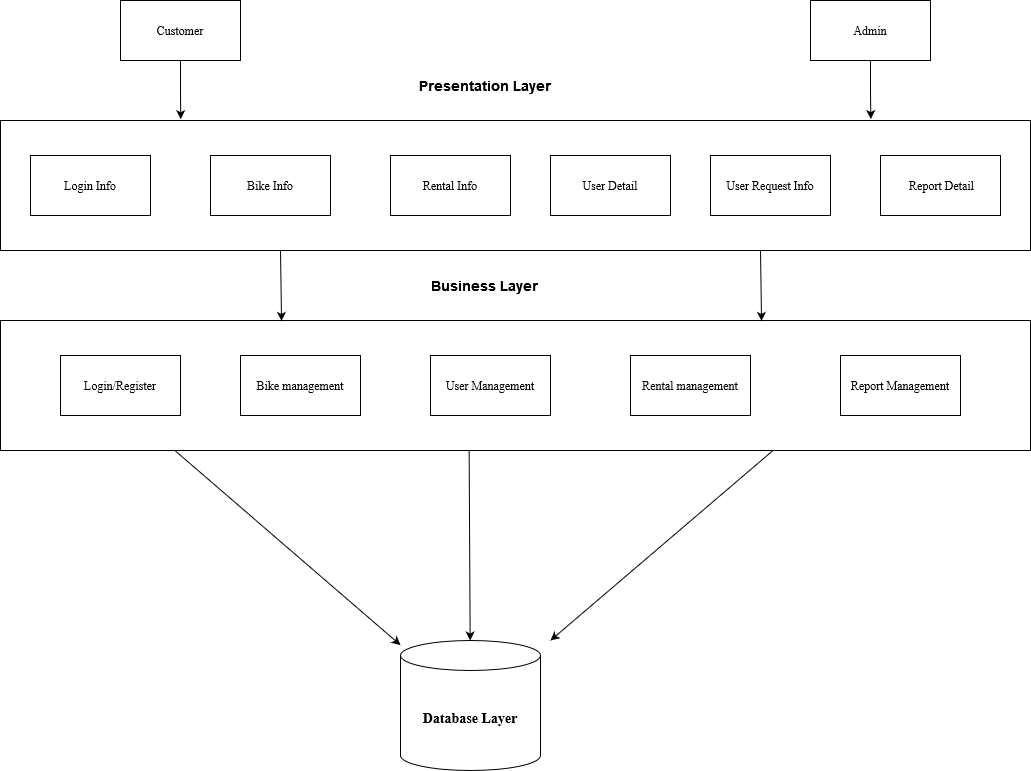

The diagram above was exported from draw.io. Its source (the exported page's mxGraphModel, read from the mxfile embedded in the PNG):
<mxGraphModel dx="2492" dy="1010" grid="1" gridSize="10" guides="1" tooltips="1" connect="1" arrows="1" fold="1" page="1" pageScale="1" pageWidth="850" pageHeight="1100" math="0" shadow="0">
  <root>
    <mxCell id="0" />
    <mxCell id="1" parent="0" />
    <mxCell id="u49oN-7jd8bV2ZjRG8Dc-1" value="Customer" style="rounded=0;whiteSpace=wrap;html=1;fontFamily=Times New Roman;" vertex="1" parent="1">
      <mxGeometry y="160" width="120" height="60" as="geometry" />
    </mxCell>
    <mxCell id="u49oN-7jd8bV2ZjRG8Dc-2" value="Admin" style="rounded=0;whiteSpace=wrap;html=1;fontFamily=Times New Roman;" vertex="1" parent="1">
      <mxGeometry x="690" y="160" width="120" height="60" as="geometry" />
    </mxCell>
    <mxCell id="u49oN-7jd8bV2ZjRG8Dc-3" value="" style="rounded=0;whiteSpace=wrap;html=1;fontFamily=Times New Roman;" vertex="1" parent="1">
      <mxGeometry x="-120" y="280" width="1030" height="130" as="geometry" />
    </mxCell>
    <mxCell id="u49oN-7jd8bV2ZjRG8Dc-4" value="Login Info" style="rounded=0;whiteSpace=wrap;html=1;fontFamily=Times New Roman;" vertex="1" parent="1">
      <mxGeometry x="-90" y="315" width="120" height="60" as="geometry" />
    </mxCell>
    <mxCell id="u49oN-7jd8bV2ZjRG8Dc-5" value="Bike Info" style="rounded=0;whiteSpace=wrap;html=1;fontFamily=Times New Roman;" vertex="1" parent="1">
      <mxGeometry x="90" y="315" width="120" height="60" as="geometry" />
    </mxCell>
    <mxCell id="u49oN-7jd8bV2ZjRG8Dc-6" value="Rental Info" style="rounded=0;whiteSpace=wrap;html=1;fontFamily=Times New Roman;" vertex="1" parent="1">
      <mxGeometry x="270" y="315" width="120" height="60" as="geometry" />
    </mxCell>
    <mxCell id="u49oN-7jd8bV2ZjRG8Dc-7" value="User Detail" style="rounded=0;whiteSpace=wrap;html=1;fontFamily=Times New Roman;" vertex="1" parent="1">
      <mxGeometry x="430" y="315" width="120" height="60" as="geometry" />
    </mxCell>
    <mxCell id="u49oN-7jd8bV2ZjRG8Dc-8" value="User Request Info" style="rounded=0;whiteSpace=wrap;html=1;fontFamily=Times New Roman;" vertex="1" parent="1">
      <mxGeometry x="590" y="315" width="120" height="60" as="geometry" />
    </mxCell>
    <mxCell id="u49oN-7jd8bV2ZjRG8Dc-9" value="&amp;nbsp;Report Detail" style="rounded=0;whiteSpace=wrap;html=1;fontFamily=Times New Roman;" vertex="1" parent="1">
      <mxGeometry x="760" y="315" width="120" height="60" as="geometry" />
    </mxCell>
    <mxCell id="u49oN-7jd8bV2ZjRG8Dc-10" value="" style="rounded=0;whiteSpace=wrap;html=1;fontFamily=Times New Roman;" vertex="1" parent="1">
      <mxGeometry x="-120" y="480" width="1030" height="130" as="geometry" />
    </mxCell>
    <mxCell id="u49oN-7jd8bV2ZjRG8Dc-11" value="Login/Register" style="rounded=0;whiteSpace=wrap;html=1;fontFamily=Times New Roman;" vertex="1" parent="1">
      <mxGeometry x="-60" y="515" width="120" height="60" as="geometry" />
    </mxCell>
    <mxCell id="u49oN-7jd8bV2ZjRG8Dc-12" value="Bike management" style="rounded=0;whiteSpace=wrap;html=1;fontFamily=Times New Roman;" vertex="1" parent="1">
      <mxGeometry x="120" y="515" width="120" height="60" as="geometry" />
    </mxCell>
    <mxCell id="u49oN-7jd8bV2ZjRG8Dc-13" value="User Management" style="rounded=0;whiteSpace=wrap;html=1;fontFamily=Times New Roman;" vertex="1" parent="1">
      <mxGeometry x="310" y="515" width="120" height="60" as="geometry" />
    </mxCell>
    <mxCell id="u49oN-7jd8bV2ZjRG8Dc-14" value="Rental management" style="rounded=0;whiteSpace=wrap;html=1;fontFamily=Times New Roman;" vertex="1" parent="1">
      <mxGeometry x="510" y="515" width="120" height="60" as="geometry" />
    </mxCell>
    <mxCell id="u49oN-7jd8bV2ZjRG8Dc-15" value="Report Management" style="rounded=0;whiteSpace=wrap;html=1;fontFamily=Times New Roman;" vertex="1" parent="1">
      <mxGeometry x="720" y="515" width="120" height="60" as="geometry" />
    </mxCell>
    <mxCell id="u49oN-7jd8bV2ZjRG8Dc-16" value="&lt;b&gt;&lt;font style=&quot;font-size: 14px;&quot;&gt;Database Layer&lt;/font&gt;&lt;/b&gt;" style="shape=cylinder3;whiteSpace=wrap;html=1;boundedLbl=1;backgroundOutline=1;size=15;fontFamily=Times New Roman;" vertex="1" parent="1">
      <mxGeometry x="280" y="800" width="140" height="130" as="geometry" />
    </mxCell>
    <mxCell id="u49oN-7jd8bV2ZjRG8Dc-18" style="edgeStyle=orthogonalEdgeStyle;rounded=0;orthogonalLoop=1;jettySize=auto;html=1;exitX=0.5;exitY=1;exitDx=0;exitDy=0;entryX=0.175;entryY=-0.01;entryDx=0;entryDy=0;entryPerimeter=0;" edge="1" parent="1" source="u49oN-7jd8bV2ZjRG8Dc-1" target="u49oN-7jd8bV2ZjRG8Dc-3">
      <mxGeometry relative="1" as="geometry" />
    </mxCell>
    <mxCell id="u49oN-7jd8bV2ZjRG8Dc-19" style="edgeStyle=orthogonalEdgeStyle;rounded=0;orthogonalLoop=1;jettySize=auto;html=1;exitX=0.5;exitY=1;exitDx=0;exitDy=0;entryX=0.845;entryY=-0.011;entryDx=0;entryDy=0;entryPerimeter=0;" edge="1" parent="1" source="u49oN-7jd8bV2ZjRG8Dc-2" target="u49oN-7jd8bV2ZjRG8Dc-3">
      <mxGeometry relative="1" as="geometry" />
    </mxCell>
    <mxCell id="u49oN-7jd8bV2ZjRG8Dc-20" value="" style="endArrow=classic;html=1;rounded=0;exitX=0.299;exitY=0.996;exitDx=0;exitDy=0;exitPerimeter=0;entryX=0.3;entryY=-0.001;entryDx=0;entryDy=0;entryPerimeter=0;" edge="1" parent="1">
      <mxGeometry width="50" height="50" relative="1" as="geometry">
        <mxPoint x="160.00000000000003" y="410" as="sourcePoint" />
        <mxPoint x="161.03" y="480.39" as="targetPoint" />
      </mxGeometry>
    </mxCell>
    <mxCell id="u49oN-7jd8bV2ZjRG8Dc-21" value="" style="endArrow=classic;html=1;rounded=0;exitX=0.299;exitY=0.996;exitDx=0;exitDy=0;exitPerimeter=0;entryX=0.3;entryY=-0.001;entryDx=0;entryDy=0;entryPerimeter=0;" edge="1" parent="1">
      <mxGeometry width="50" height="50" relative="1" as="geometry">
        <mxPoint x="640" y="410" as="sourcePoint" />
        <mxPoint x="641.03" y="480.39" as="targetPoint" />
      </mxGeometry>
    </mxCell>
    <mxCell id="u49oN-7jd8bV2ZjRG8Dc-22" value="" style="endArrow=classic;html=1;rounded=0;exitX=0.169;exitY=0.998;exitDx=0;exitDy=0;exitPerimeter=0;" edge="1" parent="1" source="u49oN-7jd8bV2ZjRG8Dc-10" target="u49oN-7jd8bV2ZjRG8Dc-16">
      <mxGeometry width="50" height="50" relative="1" as="geometry">
        <mxPoint x="170" y="750" as="sourcePoint" />
        <mxPoint x="220" y="700" as="targetPoint" />
      </mxGeometry>
    </mxCell>
    <mxCell id="u49oN-7jd8bV2ZjRG8Dc-23" value="" style="endArrow=classic;html=1;rounded=0;exitX=0.455;exitY=0.997;exitDx=0;exitDy=0;exitPerimeter=0;" edge="1" parent="1" source="u49oN-7jd8bV2ZjRG8Dc-10" target="u49oN-7jd8bV2ZjRG8Dc-16">
      <mxGeometry width="50" height="50" relative="1" as="geometry">
        <mxPoint x="240" y="750" as="sourcePoint" />
        <mxPoint x="290" y="700" as="targetPoint" />
      </mxGeometry>
    </mxCell>
    <mxCell id="u49oN-7jd8bV2ZjRG8Dc-24" value="" style="endArrow=classic;html=1;rounded=0;exitX=0.75;exitY=1;exitDx=0;exitDy=0;" edge="1" parent="1" source="u49oN-7jd8bV2ZjRG8Dc-10">
      <mxGeometry width="50" height="50" relative="1" as="geometry">
        <mxPoint x="510" y="750" as="sourcePoint" />
        <mxPoint x="430" y="800" as="targetPoint" />
      </mxGeometry>
    </mxCell>
    <mxCell id="u49oN-7jd8bV2ZjRG8Dc-25" value="&lt;b&gt;&lt;font style=&quot;font-size: 14px;&quot;&gt;Presentation Layer&lt;/font&gt;&lt;/b&gt;" style="text;html=1;align=center;verticalAlign=middle;whiteSpace=wrap;rounded=0;" vertex="1" parent="1">
      <mxGeometry x="280" y="230" width="170" height="30" as="geometry" />
    </mxCell>
    <mxCell id="u49oN-7jd8bV2ZjRG8Dc-26" value="&lt;font style=&quot;font-size: 14px;&quot;&gt;&lt;b&gt;Business Layer&lt;br&gt;&lt;/b&gt;&lt;/font&gt;" style="text;html=1;align=center;verticalAlign=middle;whiteSpace=wrap;rounded=0;" vertex="1" parent="1">
      <mxGeometry x="250" y="430" width="230" height="30" as="geometry" />
    </mxCell>
  </root>
</mxGraphModel>